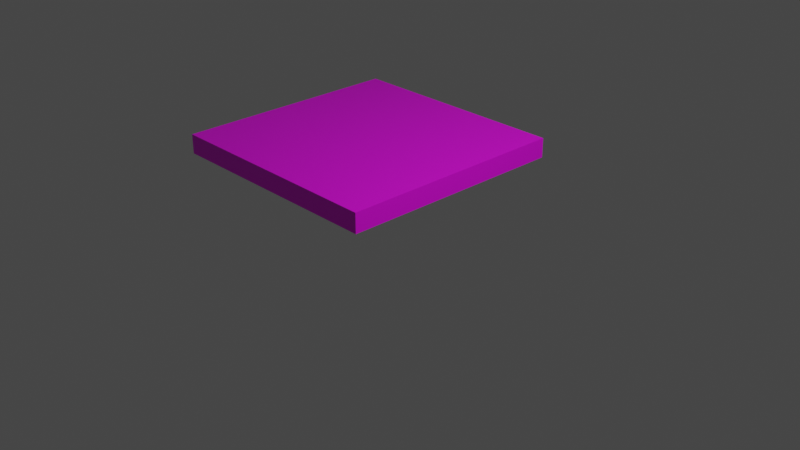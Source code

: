# Source: Feld.blend  (saved by Blender 2.93.21; exported with 4.5.12 LTS)
import bpy
from mathutils import Matrix  # noqa: F401  (used for matrix-valued properties, if any)

bpy.ops.wm.read_factory_settings(use_empty=True)
scene = bpy.context.scene
scene.name = 'Scene'

# ---- collections
col_collection = bpy.data.collections.new('Collection'); scene.collection.children.link(col_collection)

# ---- images (referenced by path relative to the original .blend; pixels are not part of the script)
import os
ASSET_DIR = os.environ.get("B2B_ASSET_DIR", "")  # directory of the original .blend (textures are referenced by path, not embedded)
HERE = os.path.dirname(os.path.abspath(__file__))  # packed textures are extracted next to this script under _unpacked/

def load_image(name, relpath, width, height, colorspace="sRGB"):
    """Load a texture the original file referenced (path relative to the .blend, or extracted next to this script)."""
    p = next((c for c in (os.path.join(HERE, relpath), os.path.join(ASSET_DIR, relpath)) if relpath and os.path.exists(c)), "")
    if p:
        img = bpy.data.images.load(p, check_existing=True)
        img.name = name
    else:  # same state as the original file: an image datablock whose file is absent (Cycles renders it pink)
        img = bpy.data.images.new(name, width, height)
        img.source = "FILE"
        img.filepath = "//" + (relpath or name)
    img.colorspace_settings.name = colorspace
    return img
img_f_png = load_image('f.png', 'f.png', 1024, 1024, 'sRGB')

# ---- materials (node trees are filled in below, after node groups)
mat_material_001 = bpy.data.materials.new('Material.001')
mat_material_001.use_transparent_shadow = False

# ---- material node trees
mat_material_001.use_nodes = True; mat_material_001.node_tree.nodes.clear()
_N = mat_material_001.node_tree.nodes; _L = mat_material_001.node_tree.links
n0 = _N.new('ShaderNodeBsdfPrincipled'); n0.name = 'Principled BSDF'; n0.location = (10, 300)
n0.distribution = 'GGX'
n0.subsurface_method = 'BURLEY'
n0.inputs[3].default_value = 1.45
n0.inputs[27].default_value = (0.0, 0.0, 0.0, 1.0)
n0.inputs[28].default_value = 1.0
n1 = _N.new('ShaderNodeOutputMaterial'); n1.name = 'Material Output'; n1.location = (300, 300)
n2 = _N.new('ShaderNodeTexImage'); n2.name = 'Image Texture'; n2.location = (-280, 280)
n2.image = img_f_png
_L.new(n0.outputs[0], n1.inputs[0])
_L.new(n2.outputs[0], n0.inputs[0])
n1.is_active_output = True

# ---- world
world_world = bpy.data.worlds.new('World'); scene.world = world_world
world_world.use_nodes = True; world_world.node_tree.nodes.clear()
_N = world_world.node_tree.nodes; _L = world_world.node_tree.links
n0 = _N.new('ShaderNodeOutputWorld'); n0.name = 'World Output'; n0.location = (300, 300)
n1 = _N.new('ShaderNodeBackground'); n1.name = 'Background'; n1.location = (10, 300)
n1.inputs[0].default_value = (0.05088, 0.05088, 0.05088, 1.0)
_L.new(n1.outputs[0], n0.inputs[0])
n0.is_active_output = True
world_world.color = (0.05088, 0.05088, 0.05088)
world_world.use_sun_shadow = False
world_world.sun_shadow_jitter_overblur = 0.0

# ---- cameras
cam_camera = bpy.data.cameras.new('Camera')
cam_camera.clip_end = 100.0
cam_camera.ortho_scale = 7.314

# ---- lights
light_light = bpy.data.lights.new('Light', 'POINT')
light_light.transmission_factor = 0.0
light_light.energy = 1000.0
light_light.shadow_soft_size = 0.1
light_light.shadow_maximum_resolution = 0.006
light_light.use_absolute_resolution = True

# ---- meshes
me_cube_002 = bpy.data.meshes.new('Cube.002')
me_cube_002.from_pydata([(-1.363, -1.363, -0.1138), (-1.363, -1.363, 0.1138), (-1.363, 1.363, -0.1138), (-1.363, 1.363, 0.1138), (1.363, -1.363, -0.1138), (1.363, -1.363, 0.1138), (1.363, 1.363, -0.1138), (1.363, 1.363, 0.1138)], [], [(0, 1, 3, 2), (2, 3, 7, 6), (6, 7, 5, 4), (4, 5, 1, 0), (2, 6, 4, 0), (7, 3, 1, 5)])
_uv = me_cube_002.uv_layers.new(name='UVMap')
_uv.uv.foreach_set('vector', [0.03516, 0.1523, 0.2852, 0.1523, 0.2852, 0.4023, 0.03516, 0.4023, 0.02734, 0.4629, 0.2773, 0.4629, 0.2773, 0.7129, 0.02734, 0.7129, 0.5215, 0.7441, 0.7715, 0.7441, 0.7715, 0.9941, 0.5215, 0.9941, 0.5352, 0.2227, 0.7852, 0.2227, 0.7852, 0.4727, 0.5352, 0.4727, 0.2598, 0.7461, 0.5098, 0.7461, 0.5098, 0.9961, 0.2598, 0.9961, 0.3249, 0.01042, 0.9915, 0.01042, 0.9915, 0.6771, 0.3249, 0.6771])
me_cube_002.materials.append(mat_material_001)
me_cube_002.use_remesh_fix_poles = True
me_cube_002.use_remesh_preserve_attributes = False
me_cube_002.update()

# ---- objects
ob_light = bpy.data.objects.new('Light', light_light)
ob_camera = bpy.data.objects.new('Camera', cam_camera)
ob_cube = bpy.data.objects.new('Cube', me_cube_002)

# ---- transforms, parenting, visibility, modifiers, constraints
ob_light.location = (4.076, 1.005, 5.904)
ob_light.rotation_euler = (0.6503, 0.05522, 1.866)
ob_light.lock_rotations_4d = False
ob_light.empty_display_type = 'ARROWS'
ob_light.color = (0.0, 0.0, 0.0, 0.0)
ob_light.lineart.crease_threshold = 0.0
ob_camera.location = (7.359, -6.926, 4.958)
ob_camera.rotation_euler = (1.109, 0.0, 0.8149)
ob_camera.lock_rotations_4d = False
ob_camera.empty_display_type = 'ARROWS'
ob_camera.color = (0.0, 0.0, 0.0, 0.0)
ob_camera.display_type = 'WIRE'
ob_camera.lineart.crease_threshold = 0.0
ob_cube.location = (-1.143, 0.59, 0.2872)

# ---- collection membership
col_collection.objects.link(ob_light)
col_collection.objects.link(ob_camera)
col_collection.objects.link(ob_cube)

# ---- scene / render settings (as saved in the file)
scene.camera = ob_camera
scene.frame_start = 1; scene.frame_end = 250; scene.frame_set(1)
scene.render.engine = 'BLENDER_EEVEE_NEXT'
scene.cycles.use_denoising = False
scene.cycles.samples = 128
scene.cycles.sampling_pattern = 'TABULATED_SOBOL'
scene.cycles.use_adaptive_sampling = False
scene.cycles.use_light_tree = False
scene.view_settings.view_transform = 'Filmic'
bpy.context.view_layer.update()
